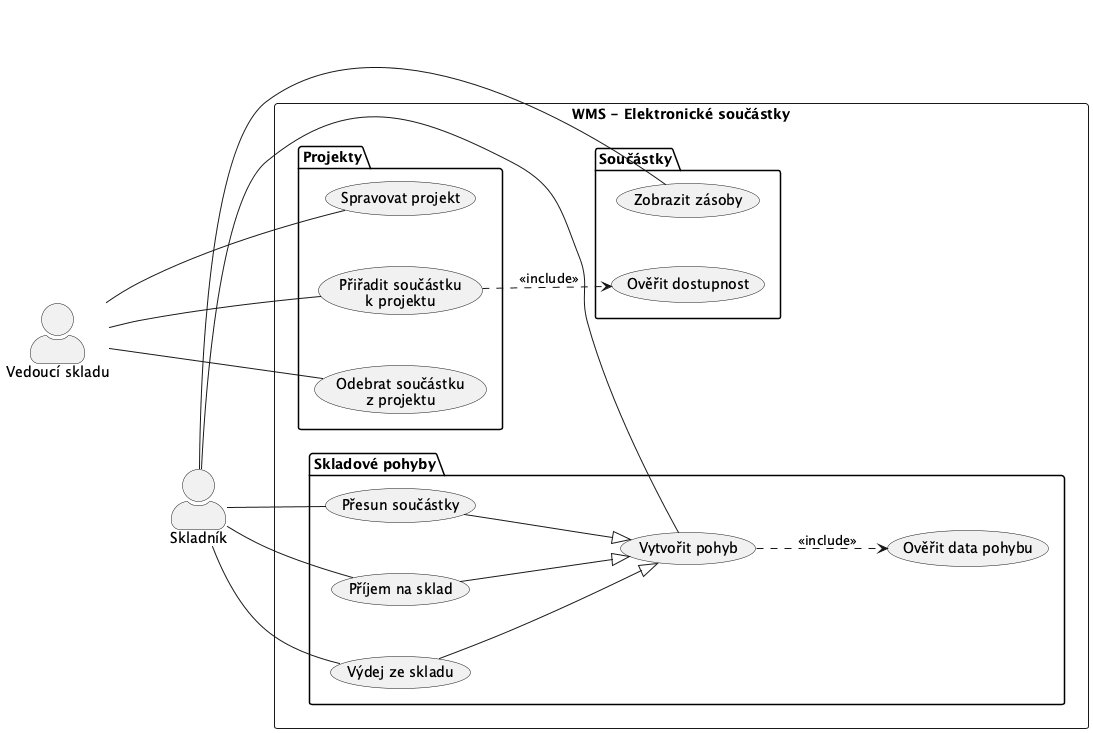

The diagram above was rendered by PlantUML. Its source (embedded in the PNG):
@startuml 01_use_case
left to right direction
skinparam actorStyle awesome
skinparam nodesep 50
skinparam ranksep 60
skinparam packagePadding 10

actor "Vedoucí skladu" as Vedouci
actor "Skladník" as Skladnik

Vedouci -[hidden]down- Skladnik

rectangle "WMS - Elektronické součástky" {

  package "Projekty" {
    usecase "Spravovat projekt" as UC_PROJEKT
    usecase "Přiřadit součástku\nk projektu" as UC_PRIRADIT
    usecase "Odebrat součástku\nz projektu" as UC_ODEBRAT
  }

  package "Součástky" {
    usecase "Zobrazit zásoby" as UC_ZASOBY
    usecase "Ověřit dostupnost" as UC_DOSTUPNOST
  }

  package "Skladové pohyby" {
    usecase "Vytvořit pohyb" as UC_POHYB
    usecase "Ověřit data pohybu" as UC_OVERIT
    usecase "Příjem na sklad" as UC_PRIJEM
    usecase "Výdej ze skladu" as UC_VYDEJ
    usecase "Přesun součástky" as UC_PRESUN
  }

}

Vedouci -- UC_PROJEKT
Vedouci -- UC_PRIRADIT
Vedouci -- UC_ODEBRAT

Skladnik -- UC_PRIJEM
Skladnik -- UC_VYDEJ
Skladnik -- UC_PRESUN
Skladnik -- UC_ZASOBY
Skladnik -- UC_POHYB

' include
UC_POHYB    ..> UC_OVERIT     : <<include>>
UC_PRIRADIT ..> UC_DOSTUPNOST : <<include>>

' generalizace místo extend - specifické varianty pohybu
UC_PRIJEM --|> UC_POHYB
UC_VYDEJ  --|> UC_POHYB
UC_PRESUN --|> UC_POHYB

@enduml